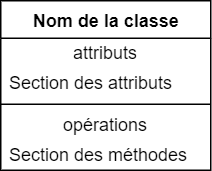

The diagram above was exported from draw.io. Its source (the exported page's mxGraphModel, read from the mxfile embedded in the PNG):
<mxGraphModel dx="1038" dy="657" grid="0" gridSize="10" guides="1" tooltips="1" connect="1" arrows="1" fold="0" page="0" pageScale="1" pageWidth="827" pageHeight="1169" math="0" shadow="0">
  <root>
    <mxCell id="0" />
    <mxCell id="1" parent="0" />
    <mxCell id="cDb94EbZKuJMYGHSth6i-9" value="&lt;b&gt;Nom de la classe&lt;/b&gt;" style="swimlane;fontStyle=0;align=center;verticalAlign=top;childLayout=stackLayout;horizontal=1;startSize=25;horizontalStack=0;resizeParent=1;resizeParentMax=0;resizeLast=0;collapsible=0;marginBottom=0;html=1;" parent="1" vertex="1">
      <mxGeometry x="227" y="205" width="140" height="113" as="geometry" />
    </mxCell>
    <mxCell id="Ir580UuXIaenFzeWnkXM-1" value="attributs" style="text;html=1;strokeColor=none;fillColor=none;align=center;verticalAlign=middle;spacingLeft=4;spacingRight=4;overflow=hidden;rotatable=0;points=[[0,0.5],[1,0.5]];portConstraint=eastwest;" vertex="1" parent="cDb94EbZKuJMYGHSth6i-9">
      <mxGeometry y="25" width="140" height="20" as="geometry" />
    </mxCell>
    <mxCell id="cDb94EbZKuJMYGHSth6i-10" value="Section des attributs" style="text;html=1;strokeColor=none;fillColor=none;align=left;verticalAlign=middle;spacingLeft=4;spacingRight=4;overflow=hidden;rotatable=0;points=[[0,0.5],[1,0.5]];portConstraint=eastwest;" parent="cDb94EbZKuJMYGHSth6i-9" vertex="1">
      <mxGeometry y="45" width="140" height="20" as="geometry" />
    </mxCell>
    <mxCell id="cDb94EbZKuJMYGHSth6i-14" value="" style="line;strokeWidth=1;fillColor=none;align=left;verticalAlign=middle;spacingTop=-1;spacingLeft=3;spacingRight=3;rotatable=0;labelPosition=right;points=[];portConstraint=eastwest;" parent="cDb94EbZKuJMYGHSth6i-9" vertex="1">
      <mxGeometry y="65" width="140" height="8" as="geometry" />
    </mxCell>
    <mxCell id="Ir580UuXIaenFzeWnkXM-2" value="opérations" style="text;html=1;strokeColor=none;fillColor=none;align=center;verticalAlign=middle;spacingLeft=4;spacingRight=4;overflow=hidden;rotatable=0;points=[[0,0.5],[1,0.5]];portConstraint=eastwest;" vertex="1" parent="cDb94EbZKuJMYGHSth6i-9">
      <mxGeometry y="73" width="140" height="20" as="geometry" />
    </mxCell>
    <mxCell id="cDb94EbZKuJMYGHSth6i-16" value="Section des méthodes" style="text;html=1;strokeColor=none;fillColor=none;align=left;verticalAlign=middle;spacingLeft=4;spacingRight=4;overflow=hidden;rotatable=0;points=[[0,0.5],[1,0.5]];portConstraint=eastwest;" parent="cDb94EbZKuJMYGHSth6i-9" vertex="1">
      <mxGeometry y="93" width="140" height="20" as="geometry" />
    </mxCell>
  </root>
</mxGraphModel>